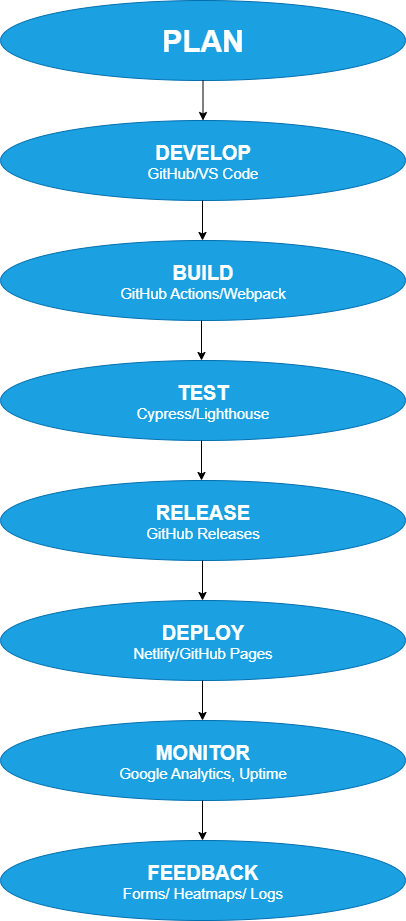

The diagram above was exported from draw.io. Its source (the exported page's mxGraphModel, read from the mxfile embedded in the PNG):
<mxGraphModel dx="448" dy="592" grid="1" gridSize="10" guides="1" tooltips="1" connect="1" arrows="1" fold="1" page="1" pageScale="1" pageWidth="850" pageHeight="1100" background="light-dark(#FFFFFF,#FFFFFF)" math="0" shadow="0">
  <root>
    <mxCell id="0" />
    <mxCell id="1" parent="0" />
    <mxCell id="vZtkSq7gP3QeQG6jFDBt-1" value="&lt;b&gt;&lt;font style=&quot;font-size: 30px;&quot;&gt;PLAN&lt;/font&gt;&lt;/b&gt;" style="ellipse;whiteSpace=wrap;html=1;fillColor=#1ba1e2;fontColor=#ffffff;strokeColor=#006EAF;" vertex="1" parent="1">
      <mxGeometry x="223" y="40" width="405" height="80" as="geometry" />
    </mxCell>
    <mxCell id="vZtkSq7gP3QeQG6jFDBt-2" value="&lt;b&gt;&lt;font style=&quot;font-size: 20px;&quot;&gt;DEVELOP&lt;/font&gt;&lt;/b&gt;&lt;div&gt;&lt;font style=&quot;font-size: 15px;&quot;&gt;GitHub/VS Code&lt;/font&gt;&lt;/div&gt;" style="ellipse;whiteSpace=wrap;html=1;fillColor=light-dark(#1BA1E2,#99FFFF);fontColor=#ffffff;strokeColor=#006EAF;" vertex="1" parent="1">
      <mxGeometry x="223" y="160" width="405" height="80" as="geometry" />
    </mxCell>
    <mxCell id="vZtkSq7gP3QeQG6jFDBt-3" value="&lt;b&gt;&lt;font style=&quot;font-size: 20px;&quot;&gt;BUILD&lt;/font&gt;&lt;/b&gt;&lt;div&gt;&lt;font style=&quot;font-size: 15px;&quot;&gt;GitHub Actions/Webpack&lt;/font&gt;&lt;/div&gt;" style="ellipse;whiteSpace=wrap;html=1;fillColor=light-dark(#1BA1E2,#FFFF00);fontColor=#ffffff;strokeColor=#006EAF;" vertex="1" parent="1">
      <mxGeometry x="223" y="280" width="405" height="80" as="geometry" />
    </mxCell>
    <mxCell id="vZtkSq7gP3QeQG6jFDBt-4" value="&lt;b&gt;&lt;font style=&quot;font-size: 20px;&quot;&gt;RELEASE&lt;/font&gt;&lt;/b&gt;&lt;div&gt;&lt;font style=&quot;font-size: 15px;&quot;&gt;GitHub Releases&lt;/font&gt;&lt;/div&gt;" style="ellipse;whiteSpace=wrap;html=1;fillColor=light-dark(#1BA1E2,#80FF00);fontColor=#ffffff;strokeColor=#006EAF;" vertex="1" parent="1">
      <mxGeometry x="223" y="520" width="405" height="80" as="geometry" />
    </mxCell>
    <mxCell id="vZtkSq7gP3QeQG6jFDBt-5" value="&lt;b&gt;&lt;font style=&quot;font-size: 20px;&quot;&gt;TEST&lt;/font&gt;&lt;/b&gt;&lt;div&gt;&lt;font style=&quot;font-size: 15px;&quot;&gt;Cypress/Lighthouse&lt;/font&gt;&lt;/div&gt;" style="ellipse;whiteSpace=wrap;html=1;fillColor=light-dark(#1BA1E2,#FF9933);fontColor=#ffffff;strokeColor=#006EAF;" vertex="1" parent="1">
      <mxGeometry x="223" y="400" width="405" height="80" as="geometry" />
    </mxCell>
    <mxCell id="vZtkSq7gP3QeQG6jFDBt-6" value="&lt;b&gt;&lt;font style=&quot;font-size: 20px;&quot;&gt;DEPLOY&lt;/font&gt;&lt;/b&gt;&lt;div&gt;&lt;font style=&quot;font-size: 15px;&quot;&gt;Netlify/GitHub Pages&lt;/font&gt;&lt;/div&gt;" style="ellipse;whiteSpace=wrap;html=1;fillColor=light-dark(#1BA1E2,#99CCFF);fontColor=#ffffff;strokeColor=#006EAF;" vertex="1" parent="1">
      <mxGeometry x="223" y="640" width="405" height="80" as="geometry" />
    </mxCell>
    <mxCell id="vZtkSq7gP3QeQG6jFDBt-7" value="&lt;font style=&quot;font-size: 20px;&quot;&gt;&lt;b&gt;MONITOR&lt;/b&gt;&lt;/font&gt;&lt;div&gt;&lt;font style=&quot;font-size: 15px;&quot;&gt;Google Analytics, Uptime&lt;/font&gt;&lt;/div&gt;" style="ellipse;whiteSpace=wrap;html=1;fillColor=light-dark(#1BA1E2,#B266FF);fontColor=#ffffff;strokeColor=#006EAF;" vertex="1" parent="1">
      <mxGeometry x="223" y="760" width="405" height="80" as="geometry" />
    </mxCell>
    <mxCell id="vZtkSq7gP3QeQG6jFDBt-8" value="&lt;b&gt;&lt;font style=&quot;font-size: 20px;&quot;&gt;FEEDBACK&lt;/font&gt;&lt;/b&gt;&lt;div&gt;&lt;font style=&quot;font-size: 15px;&quot;&gt;Forms/ Heatmaps/ Logs&lt;/font&gt;&lt;/div&gt;" style="ellipse;whiteSpace=wrap;html=1;fillColor=light-dark(#1BA1E2,#FFCCE6);fontColor=#ffffff;strokeColor=#006EAF;" vertex="1" parent="1">
      <mxGeometry x="223" y="880" width="405" height="80" as="geometry" />
    </mxCell>
    <mxCell id="vZtkSq7gP3QeQG6jFDBt-10" value="" style="endArrow=classic;html=1;rounded=0;entryX=0.5;entryY=0;entryDx=0;entryDy=0;exitX=0.5;exitY=1;exitDx=0;exitDy=0;strokeColor=light-dark(#000000,#000000);" edge="1" parent="1" source="vZtkSq7gP3QeQG6jFDBt-1" target="vZtkSq7gP3QeQG6jFDBt-2">
      <mxGeometry width="50" height="50" relative="1" as="geometry">
        <mxPoint x="425" y="120" as="sourcePoint" />
        <mxPoint x="475" y="70" as="targetPoint" />
      </mxGeometry>
    </mxCell>
    <mxCell id="vZtkSq7gP3QeQG6jFDBt-11" value="" style="endArrow=classic;html=1;rounded=0;entryX=0.5;entryY=0;entryDx=0;entryDy=0;exitX=0.5;exitY=1;exitDx=0;exitDy=0;strokeColor=light-dark(#000000,#000000);" edge="1" parent="1">
      <mxGeometry width="50" height="50" relative="1" as="geometry">
        <mxPoint x="425" y="240" as="sourcePoint" />
        <mxPoint x="425" y="280" as="targetPoint" />
      </mxGeometry>
    </mxCell>
    <mxCell id="vZtkSq7gP3QeQG6jFDBt-12" value="" style="endArrow=classic;html=1;rounded=0;entryX=0.5;entryY=0;entryDx=0;entryDy=0;exitX=0.5;exitY=1;exitDx=0;exitDy=0;strokeColor=light-dark(#000000,#000000);" edge="1" parent="1">
      <mxGeometry width="50" height="50" relative="1" as="geometry">
        <mxPoint x="424" y="360" as="sourcePoint" />
        <mxPoint x="424" y="400" as="targetPoint" />
      </mxGeometry>
    </mxCell>
    <mxCell id="vZtkSq7gP3QeQG6jFDBt-13" value="" style="endArrow=classic;html=1;rounded=0;entryX=0.5;entryY=0;entryDx=0;entryDy=0;exitX=0.5;exitY=1;exitDx=0;exitDy=0;strokeColor=light-dark(#000000,#000000);" edge="1" parent="1">
      <mxGeometry width="50" height="50" relative="1" as="geometry">
        <mxPoint x="424" y="480" as="sourcePoint" />
        <mxPoint x="424" y="520" as="targetPoint" />
      </mxGeometry>
    </mxCell>
    <mxCell id="vZtkSq7gP3QeQG6jFDBt-14" value="" style="endArrow=classic;html=1;rounded=0;entryX=0.5;entryY=0;entryDx=0;entryDy=0;exitX=0.5;exitY=1;exitDx=0;exitDy=0;strokeColor=light-dark(#000000,#000000);" edge="1" parent="1">
      <mxGeometry width="50" height="50" relative="1" as="geometry">
        <mxPoint x="425" y="600" as="sourcePoint" />
        <mxPoint x="425" y="640" as="targetPoint" />
      </mxGeometry>
    </mxCell>
    <mxCell id="vZtkSq7gP3QeQG6jFDBt-16" value="" style="endArrow=classic;html=1;rounded=0;entryX=0.5;entryY=0;entryDx=0;entryDy=0;exitX=0.5;exitY=1;exitDx=0;exitDy=0;strokeColor=light-dark(#000000,#000000);" edge="1" parent="1">
      <mxGeometry width="50" height="50" relative="1" as="geometry">
        <mxPoint x="425" y="840" as="sourcePoint" />
        <mxPoint x="425" y="880" as="targetPoint" />
      </mxGeometry>
    </mxCell>
    <mxCell id="vZtkSq7gP3QeQG6jFDBt-17" value="" style="endArrow=classic;html=1;rounded=0;entryX=0.5;entryY=0;entryDx=0;entryDy=0;exitX=0.5;exitY=1;exitDx=0;exitDy=0;strokeColor=light-dark(#000000,#000000);" edge="1" parent="1">
      <mxGeometry width="50" height="50" relative="1" as="geometry">
        <mxPoint x="425" y="720" as="sourcePoint" />
        <mxPoint x="425" y="760" as="targetPoint" />
      </mxGeometry>
    </mxCell>
  </root>
</mxGraphModel>